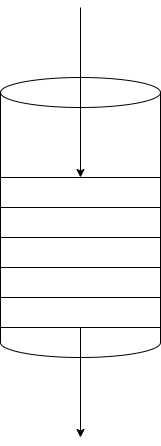

The diagram above was exported from draw.io. Its source (the exported page's mxGraphModel, read from the mxfile embedded in the PNG):
<mxGraphModel dx="962" dy="1572" grid="1" gridSize="10" guides="1" tooltips="1" connect="1" arrows="1" fold="1" page="1" pageScale="1" pageWidth="827" pageHeight="1169" math="0" shadow="0">
  <root>
    <mxCell id="0" />
    <mxCell id="1" parent="0" />
    <mxCell id="2" value="" style="shape=cylinder3;whiteSpace=wrap;html=1;boundedLbl=1;backgroundOutline=1;size=15;" parent="1" vertex="1">
      <mxGeometry x="50" y="40" width="160" height="280" as="geometry" />
    </mxCell>
    <mxCell id="5" value="" style="rounded=0;whiteSpace=wrap;html=1;" parent="1" vertex="1">
      <mxGeometry x="50" y="140" width="160" height="30" as="geometry" />
    </mxCell>
    <mxCell id="14" style="edgeStyle=none;html=1;" parent="1" source="6" edge="1">
      <mxGeometry relative="1" as="geometry">
        <mxPoint x="130" y="400" as="targetPoint" />
      </mxGeometry>
    </mxCell>
    <mxCell id="6" value="" style="rounded=0;whiteSpace=wrap;html=1;" parent="1" vertex="1">
      <mxGeometry x="50" y="260" width="160" height="30" as="geometry" />
    </mxCell>
    <mxCell id="8" value="" style="rounded=0;whiteSpace=wrap;html=1;" parent="1" vertex="1">
      <mxGeometry x="50" y="230" width="160" height="30" as="geometry" />
    </mxCell>
    <mxCell id="10" value="" style="rounded=0;whiteSpace=wrap;html=1;" parent="1" vertex="1">
      <mxGeometry x="50" y="170" width="160" height="30" as="geometry" />
    </mxCell>
    <mxCell id="11" value="" style="rounded=0;whiteSpace=wrap;html=1;" parent="1" vertex="1">
      <mxGeometry x="50" y="200" width="160" height="30" as="geometry" />
    </mxCell>
    <mxCell id="13" value="" style="endArrow=classic;html=1;" parent="1" target="5" edge="1">
      <mxGeometry width="50" height="50" relative="1" as="geometry">
        <mxPoint x="130" y="-30" as="sourcePoint" />
        <mxPoint x="210" y="180" as="targetPoint" />
      </mxGeometry>
    </mxCell>
  </root>
</mxGraphModel>